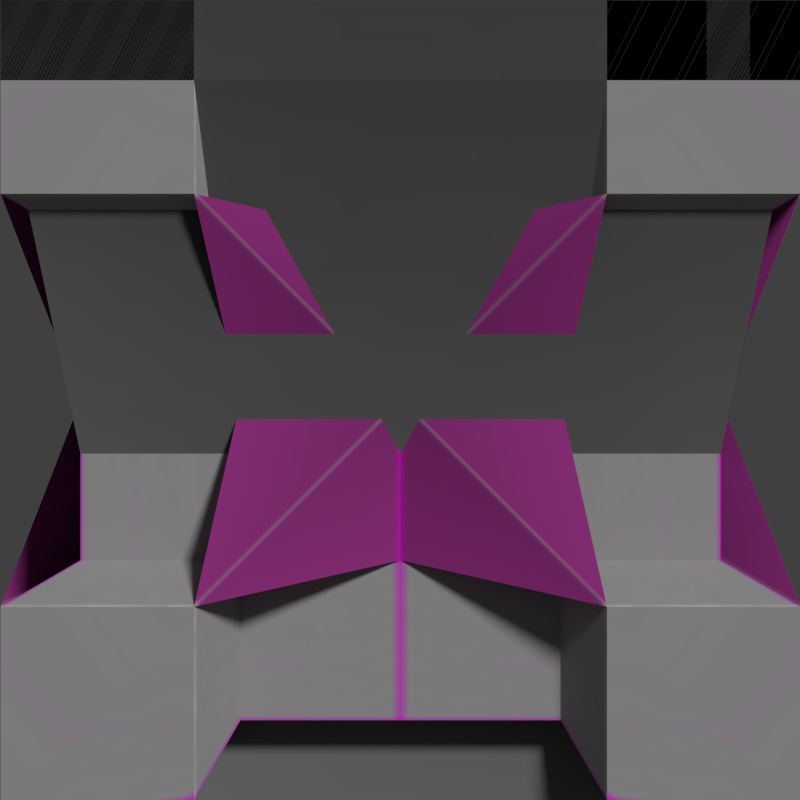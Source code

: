 # Source: machines.blend  (saved by Blender 2.74.0; exported with 4.5.12 LTS)
import bpy
from mathutils import Matrix  # noqa: F401  (used for matrix-valued properties, if any)

bpy.ops.wm.read_factory_settings(use_empty=True)
scene = bpy.context.scene
scene.name = 'Scene'

# ---- collections
col_collection_1 = bpy.data.collections.new('Collection 1'); scene.collection.children.link(col_collection_1)

# ---- images (referenced by path relative to the original .blend; pixels are not part of the script)
import os
ASSET_DIR = os.environ.get("B2B_ASSET_DIR", "")  # directory of the original .blend (textures are referenced by path, not embedded)
HERE = os.path.dirname(os.path.abspath(__file__))  # packed textures are extracted next to this script under _unpacked/

def load_image(name, relpath, width, height, colorspace="sRGB"):
    """Load a texture the original file referenced (path relative to the .blend, or extracted next to this script)."""
    p = next((c for c in (os.path.join(HERE, relpath), os.path.join(ASSET_DIR, relpath)) if relpath and os.path.exists(c)), "")
    if p:
        img = bpy.data.images.load(p, check_existing=True)
        img.name = name
    else:  # same state as the original file: an image datablock whose file is absent (Cycles renders it pink)
        img = bpy.data.images.new(name, width, height)
        img.source = "FILE"
        img.filepath = "//" + (relpath or name)
    img.colorspace_settings.name = colorspace
    return img
img_conveyor = load_image('conveyor', '_unpacked/conveyor.ebfe41c2.png', 512, 512, 'sRGB')

# ---- materials (node trees are filled in below, after node groups)
mat_conveyor = bpy.data.materials.new('Conveyor')
mat_conveyor.alpha_threshold = 0.0
mat_conveyor.roughness = 0.5
mat_conveyor.line_color = (0.0, 0.0, 0.0, 1.0)

# ---- material node trees
mat_conveyor.use_nodes = True; mat_conveyor.node_tree.nodes.clear()
_N = mat_conveyor.node_tree.nodes; _L = mat_conveyor.node_tree.links
n0 = _N.new('ShaderNodeOutputMaterial'); n0.name = 'Material Output'; n0.location = (300, 300)
n0.width = 120
n1 = _N.new('ShaderNodeBsdfDiffuse'); n1.name = 'Diffuse BSDF'; n1.location = (10, 300)
n2 = _N.new('ShaderNodeTexImage'); n2.name = 'Image Texture'; n2.location = (-190, 300)
n2.width = 150
n2.image = img_conveyor
_L.new(n1.outputs[0], n0.inputs[0])
_L.new(n2.outputs[0], n1.inputs[0])
n0.is_active_output = True

# ---- world
world_world = bpy.data.worlds.new('World'); scene.world = world_world
world_world.color = (0.05088, 0.05088, 0.05088)
world_world.use_sun_shadow = False
world_world.sun_shadow_jitter_overblur = 0.0
world_world.cycles.sampling_method = 'MANUAL'
world_world.cycles.sample_map_resolution = 256

# ---- cameras
cam_camera = bpy.data.cameras.new('Camera')
cam_camera.clip_end = 100.0
cam_camera.lens = 35.0
cam_camera.sensor_width = 32.0
cam_camera.sensor_height = 18.0
cam_camera.display_size = 2.0
cam_camera.dof.focus_distance = 0.0
cam_camera_001 = bpy.data.cameras.new('Camera.001')
cam_camera_001.type = 'ORTHO'
cam_camera_001.clip_end = 100.0
cam_camera_001.lens = 35.0
cam_camera_001.sensor_width = 32.0
cam_camera_001.sensor_height = 18.0
cam_camera_001.ortho_scale = 1.0
cam_camera_001.display_size = 2.0
cam_camera_001.dof.focus_distance = 0.0

# ---- lights
light_sun = bpy.data.lights.new('Sun', 'SUN')
light_sun.transmission_factor = 0.0
light_sun.angle = 0.1993
light_sun.energy = 2.0
light_sun.shadow_buffer_clip_start = 0.5
light_sun.shadow_soft_size = 0.1
light_sun.shadow_cascade_max_distance = 1000.0
light_sun.cycles.use_multiple_importance_sampling = False

# ---- meshes
me_ccmdl = bpy.data.meshes.new('ccmdl')
me_ccmdl.from_pydata([(0.5, -0.1, 0.9), (0.5, -0.1, 0.5), (0.5, -0.5, 0.9), (0.1, -0.3, 0.5), (0.1, -0.1, 0.5), (0.1, -0.5, 0.9), (0.1, -0.5, 0.5), (0.3, -0.1, 0.9), (0.1, -0.3, 0.9), (0.1, -0.1, 0.7), (0.1, -0.3, 0.7), (0.3, -0.1, 0.7), (0.3, -0.3, 0.9), (0.0, -0.2418, 1.0), (0.0, 0.0, 1.0), (0.2418, 0.0, 1.0), (0.0, 0.0, 0.7582), (0.0, -0.2418, 0.7582), (0.2418, 0.0, 0.7582), (0.2418, -0.2418, 1.0), (0.5, -0.1, 0.7), (0.3, -0.1, 0.5), (0.3, -0.5, 0.9), (0.5, -0.3, 0.9), (0.1, -0.5, 0.7)], [], [(10, 8, 13, 17), (7, 11, 18, 15), (12, 7, 15, 19), (11, 21, 4, 9), (13, 19, 15, 14), (13, 14, 16, 17), (14, 15, 18, 16), (8, 12, 19, 13), (11, 9, 16, 18), (9, 10, 17, 16), (23, 0, 7, 12), (5, 8, 10, 24), (10, 9, 4, 3), (12, 8, 5, 22), (7, 0, 20, 11), (11, 20, 18), (21, 11, 18), (6, 24, 17), (3, 6, 17), (24, 10, 17), (10, 3, 17), (23, 12, 19), (12, 22, 19), (1, 21, 18), (20, 1, 18), (22, 2, 19), (2, 23, 19)])
_uv = me_ccmdl.uv_layers.new(name='UVMap')
_uv.uv.foreach_set('vector', [0.03125, 0.2422, 0.06836, 0.2422, 0.06836, 0.2559, 0.03711, 0.2559, 0.06836, 0.2422, 0.03125, 0.2422, 0.03711, 0.2559, 0.06836, 0.2559, 0.03125, 0.2422, 0.06836, 0.2422, 0.06836, 0.2559, 0.03711, 0.2559, 0.03125, 0.2422, 0.03125, 0.2246, 0.06836, 0.2246, 0.06836, 0.2422, 0.06836, 0.2559, 0.03711, 0.2383, 0.06836, 0.2246, 0.06445, 0.2383, 0.06836, 0.2559, 0.06445, 0.2383, 0.05273, 0.2383, 0.03711, 0.2383, 0.06445, 0.2383, 0.06836, 0.2246, 0.03711, 0.2383, 0.05273, 0.2383, 0.06836, 0.2422, 0.03125, 0.2422, 0.03711, 0.2559, 0.06836, 0.2559, 0.03125, 0.2422, 0.06836, 0.2422, 0.06836, 0.2559, 0.03711, 0.2559, 0.06836, 0.2422, 0.03125, 0.2422, 0.03711, 0.2559, 0.06836, 0.2559, 0.03125, 0.2246, 0.06836, 0.2246, 0.06836, 0.2422, 0.03125, 0.2422, 0.06836, 0.2246, 0.06836, 0.2422, 0.03125, 0.2422, 0.03125, 0.2246, 0.03125, 0.2422, 0.06836, 0.2422, 0.06836, 0.2246, 0.03125, 0.2246, 0.03125, 0.2422, 0.06836, 0.2422, 0.06836, 0.2246, 0.03125, 0.2246, 0.06836, 0.2422, 0.06836, 0.2246, 0.03125, 0.2246, 0.03125, 0.2422, 0.0, 0.2559, 0.0, 0.2246, 0.03125, 0.2559, 0.0, 0.2246, 0.0, 0.2559, 0.03125, 0.2559, 0.0, 0.2559, 0.0, 0.2246, 0.03125, 0.2559, 0.0, 0.2246, 0.0, 0.2559, 0.03125, 0.2559, 0.0, 0.2246, 0.03125, 0.2246, 0.03125, 0.2559, 0.03125, 0.2246, 0.0, 0.2246, 0.03125, 0.2559, 0.0, 0.2246, 0.0, 0.2559, 0.03125, 0.2559, 0.0, 0.2559, 0.0, 0.2246, 0.03125, 0.2559, 0.03125, 0.2246, 0.0, 0.2246, 0.03125, 0.2559, 0.0, 0.2246, 0.03125, 0.2246, 0.03125, 0.2559, 0.0, 0.2246, 0.03125, 0.2246, 0.03125, 0.2559, 0.03125, 0.2246, 0.0, 0.2246, 0.03125, 0.2559])
me_ccmdl.materials.append(mat_conveyor)
me_ccmdl.use_remesh_preserve_volume = False
me_ccmdl.use_remesh_preserve_attributes = False
me_ccmdl.use_mirror_vertex_groups = False
me_ccmdl.update()
me_chutemdl = bpy.data.meshes.new('chutemdl')
me_chutemdl.from_pydata([(0.15, -0.85, 0.0), (0.15, -0.15, 0.0), (0.85, -0.15, 0.0), (0.85, -0.85, 0.0), (2.98e-08, -1.0, 1.0), (2.98e-08, 5.96e-08, 1.0), (1.0, 5.96e-08, 1.0), (1.0, -1.0, 1.0), (2.98e-08, 5.96e-08, 0.9), (2.98e-08, -1.0, 0.9), (1.0, 5.96e-08, 0.9), (1.0, -1.0, 0.9), (0.15, -0.15, 0.2), (0.85, -0.15, 0.2), (0.85, -0.85, 0.2), (0.15, -0.85, 0.2), (0.9, -0.1, 0.5), (0.1, -0.1, 0.5), (0.1, -0.9, 0.5), (0.9, -0.9, 0.5), (0.1, -0.1, 1.0), (0.9, -0.1, 0.9), (0.9, -0.9, 0.5), (0.1, -0.1, 0.5), (0.9, -0.9, 0.9), (0.1, -0.9, 0.5), (0.9, -0.9, 0.5), (0.1, -0.9, 0.5), (0.9, -0.1, 0.5), (0.1, -0.1, 0.5), (0.9, -0.1, 1.0), (0.1, -0.9, 1.0), (0.1, -0.9, 0.9), (0.1, -0.1, 0.9), (0.9, -0.1, 0.5), (0.9, -0.9, 1.0), (0.729, -0.729, 0.7297), (0.729, -0.271, 0.7297), (0.271, -0.271, 0.7297), (0.271, -0.729, 0.7297), (0.15, -0.85, 0.0), (0.15, -0.15, 0.0), (0.85, -0.15, 0.0), (0.85, -0.85, 0.0), (2.98e-08, -1.0, 1.0), (2.98e-08, 5.96e-08, 1.0), (1.0, 5.96e-08, 1.0), (1.0, -1.0, 1.0), (2.98e-08, 5.96e-08, 0.9), (2.98e-08, -1.0, 0.9), (1.0, 5.96e-08, 0.9), (1.0, -1.0, 0.9), (0.15, -0.15, 0.2), (0.85, -0.15, 0.2), (0.85, -0.85, 0.2), (0.15, -0.85, 0.2), (0.9, -0.1, 0.5), (0.1, -0.1, 0.5), (0.1, -0.9, 0.5), (0.9, -0.9, 0.5), (0.1, -0.1, 1.0), (0.9, -0.1, 0.9), (0.9, -0.9, 0.5), (0.1, -0.1, 0.5), (0.9, -0.9, 0.9), (0.1, -0.9, 0.5), (0.9, -0.9, 0.5), (0.1, -0.9, 0.5), (0.9, -0.1, 0.5), (0.1, -0.1, 0.5), (0.9, -0.1, 1.0), (0.1, -0.9, 1.0), (0.1, -0.9, 0.9), (0.1, -0.1, 0.9), (0.9, -0.1, 0.5), (0.9, -0.9, 1.0), (0.729, -0.729, 0.7297), (0.729, -0.271, 0.7297), (0.271, -0.271, 0.7297), (0.271, -0.729, 0.7297), (0.271, -0.271, 0.7297), (0.729, -0.271, 0.7297)], [(73, 69), (52, 41), (49, 44), (59, 62), (53, 42), (54, 43), (67, 72), (48, 45), (55, 40), (50, 46), (51, 47), (52, 48), (53, 50), (54, 51), (55, 49), (65, 58), (65, 71), (63, 57), (75, 47), (60, 57), (68, 56), (70, 56), (62, 66), (59, 75), (74, 68), (63, 69), (71, 44), (70, 46), (58, 67), (60, 45), (61, 74), (64, 66), (78, 73), (79, 72), (77, 61), (76, 64), (80, 81)], [(15, 12, 1, 0), (12, 13, 2, 1), (13, 14, 3, 2), (14, 15, 0, 3), (0, 1, 2, 3), (27, 29, 23, 18), (16, 17, 23, 28), (28, 23, 29, 34), (9, 8, 12, 15), (8, 10, 13, 12), (10, 11, 14, 13), (11, 9, 15, 14), (26, 27, 18, 22), (16, 19, 35, 30), (25, 17, 20, 31), (7, 35, 31, 4), (34, 26, 22, 28), (22, 18, 25, 19), (4, 5, 8, 9), (31, 20, 5, 4), (7, 4, 9, 11), (19, 25, 31, 35), (28, 22, 19, 16), (30, 6, 5, 20), (30, 20, 17, 16), (5, 6, 10, 8), (18, 23, 17, 25), (7, 6, 30, 35), (6, 7, 11, 10), (24, 36, 39, 32), (32, 33, 29, 27), (21, 24, 26, 34), (24, 32, 27, 26), (34, 29, 33, 21), (32, 39, 38, 33), (21, 33, 38, 37), (37, 38, 39, 36), (24, 21, 37, 36)])
_uv = me_chutemdl.uv_layers.new(name='UVMap')
_uv.uv.foreach_set('vector', [0.4902, 0.7949, 0.4902, 0.7402, 0.5039, 0.7402, 0.5039, 0.7949, 0.4902, 0.7949, 0.4902, 0.7402, 0.5039, 0.7402, 0.5039, 0.7949, 0.4902, 0.7949, 0.4902, 0.7402, 0.5039, 0.7402, 0.5039, 0.7949, 0.4902, 0.7949, 0.4902, 0.7402, 0.5039, 0.7402, 0.5039, 0.7949, 0.08984, 0.6348, 0.3613, 0.6348, 0.3613, 0.9102, 0.08984, 0.9102, 0.3809, 0.7988, 0.3809, 0.7344, 0.3809, 0.7344, 0.3809, 0.7988, 0.3848, 0.7344, 0.3848, 0.7988, 0.3809, 0.7988, 0.3809, 0.7344, 0.3809, 0.7344, 0.3809, 0.7988, 0.3809, 0.7988, 0.3809, 0.7344, 0.4355, 0.8047, 0.4355, 0.7305, 0.4902, 0.7402, 0.4902, 0.7949, 0.4355, 0.8047, 0.4355, 0.7305, 0.4902, 0.7402, 0.4902, 0.7949, 0.4355, 0.8047, 0.4355, 0.7305, 0.4902, 0.7402, 0.4902, 0.7949, 0.4355, 0.8047, 0.4355, 0.7305, 0.4902, 0.7402, 0.4902, 0.7949, 0.3809, 0.7988, 0.3809, 0.7344, 0.3809, 0.7344, 0.3809, 0.7988, 0.3848, 0.7988, 0.3848, 0.7344, 0.4199, 0.7344, 0.4199, 0.7988, 0.3848, 0.7988, 0.3848, 0.7344, 0.4199, 0.7344, 0.4199, 0.7988, 0.4258, 0.8047, 0.4199, 0.7988, 0.4199, 0.7344, 0.4258, 0.7305, 0.3809, 0.7988, 0.3809, 0.7344, 0.3809, 0.7344, 0.3809, 0.7988, 0.3809, 0.7988, 0.3809, 0.7344, 0.3848, 0.7344, 0.3848, 0.7988, 0.4258, 0.8047, 0.4258, 0.7305, 0.4355, 0.7305, 0.4355, 0.8047, 0.4199, 0.7988, 0.4199, 0.7344, 0.4258, 0.7305, 0.4258, 0.8047, 0.4258, 0.8047, 0.4258, 0.7305, 0.4355, 0.7305, 0.4355, 0.8047, 0.3848, 0.7988, 0.3848, 0.7344, 0.4199, 0.7344, 0.4199, 0.7988, 0.3809, 0.7988, 0.3809, 0.7344, 0.3848, 0.7344, 0.3848, 0.7988, 0.4199, 0.7344, 0.4258, 0.7305, 0.4258, 0.8047, 0.4199, 0.7988, 0.4199, 0.7344, 0.4199, 0.7988, 0.3848, 0.7988, 0.3848, 0.7344, 0.4258, 0.8047, 0.4258, 0.7305, 0.4355, 0.7305, 0.4355, 0.8047, 0.3809, 0.7988, 0.3809, 0.7344, 0.3848, 0.7344, 0.3848, 0.7988, 0.4258, 0.7305, 0.4258, 0.8047, 0.4199, 0.7988, 0.4199, 0.7344, 0.4258, 0.8047, 0.4258, 0.7305, 0.4355, 0.7305, 0.4355, 0.8047, 0.3516, 0.7988, 0.332, 0.7852, 0.332, 0.75, 0.3516, 0.7344, 0.3516, 0.7988, 0.3516, 0.7344, 0.3809, 0.7344, 0.3809, 0.7988, 0.3516, 0.7988, 0.3516, 0.7344, 0.3809, 0.7344, 0.3809, 0.7988, 0.3516, 0.7988, 0.3516, 0.7344, 0.3809, 0.7344, 0.3809, 0.7988, 0.3809, 0.7344, 0.3809, 0.7988, 0.3516, 0.7988, 0.3516, 0.7344, 0.3516, 0.7988, 0.332, 0.7852, 0.332, 0.75, 0.3516, 0.7344, 0.3516, 0.7344, 0.3516, 0.7988, 0.332, 0.7852, 0.332, 0.75, 0.332, 0.75, 0.332, 0.7852, 0.3008, 0.7852, 0.3008, 0.75, 0.3516, 0.7344, 0.3516, 0.7988, 0.332, 0.7852, 0.332, 0.75])
me_chutemdl.materials.append(mat_conveyor)
me_chutemdl.use_remesh_preserve_volume = False
me_chutemdl.use_remesh_preserve_attributes = False
me_chutemdl.use_mirror_vertex_groups = False
me_chutemdl.update()

# ---- objects
ob_mirrorobject = bpy.data.objects.new('MirrorObject', None)
ob_creative_cache = bpy.data.objects.new('Creative Cache', me_ccmdl)
ob_sun = bpy.data.objects.new('Sun', light_sun)
ob_camera = bpy.data.objects.new('Camera', cam_camera)
ob_chute = bpy.data.objects.new('Chute', me_chutemdl)
ob_camera_001 = bpy.data.objects.new('Camera.001', cam_camera_001)

# ---- transforms, parenting, visibility, modifiers, constraints
ob_mirrorobject.location = (0.5, -0.5, 0.5)
ob_mirrorobject.empty_image_offset = (0.0, 0.0)
ob_mirrorobject.lineart.crease_threshold = 0.0
ob_creative_cache.location = (0.0, 0.0, 0.0)
ob_creative_cache.lineart.crease_threshold = 0.0
_m = ob_creative_cache.modifiers.new('Mirror', 'MIRROR')
_m.use_axis = (True, True, True)
_m.mirror_object = ob_mirrorobject
ob_sun.location = (-2.169, 1.319, 1.988)
ob_sun.rotation_euler = (-0.6944, 0.7952, 1.195)
ob_sun.lineart.crease_threshold = 0.0
ob_camera.location = (-1.0, 1.0, 1.5)
ob_camera.rotation_euler = (1.178, 0.0, 3.927)
ob_camera.lineart.crease_threshold = 0.0
ob_chute.location = (0.0, 0.0, 0.0)
ob_chute.hide_viewport = True
ob_chute.lineart.crease_threshold = 0.0
ob_camera_001.location = (0.5, 1.5, 0.5)
ob_camera_001.rotation_euler = (1.571, 0.0, 3.142)
ob_camera_001.lineart.crease_threshold = 0.0

# ---- collection membership
col_collection_1.objects.link(ob_mirrorobject)
col_collection_1.objects.link(ob_creative_cache)
col_collection_1.objects.link(ob_sun)
col_collection_1.objects.link(ob_camera)
col_collection_1.objects.link(ob_chute)
col_collection_1.objects.link(ob_camera_001)

# ---- scene / render settings (as saved in the file)
scene.camera = ob_camera_001
scene.frame_start = 1; scene.frame_end = 1; scene.frame_set(1)
scene.render.engine = 'CYCLES'
scene.render.image_settings.color_depth = '16'
scene.render.image_settings.compression = 100
scene.render.resolution_x = 128
scene.render.resolution_y = 128
scene.render.dither_intensity = 0.0
scene.render.film_transparent = True
scene.cycles.use_denoising = False
scene.cycles.samples = 10
scene.cycles.sampling_pattern = 'TABULATED_SOBOL'
scene.cycles.light_sampling_threshold = 0.0
scene.cycles.use_adaptive_sampling = False
scene.cycles.use_light_tree = False
scene.cycles.blur_glossy = 0.0
scene.cycles.pixel_filter_type = 'GAUSSIAN'
scene.cycles.sample_clamp_indirect = 0.0
scene.view_settings.view_transform = 'Standard'
bpy.context.view_layer.update()
